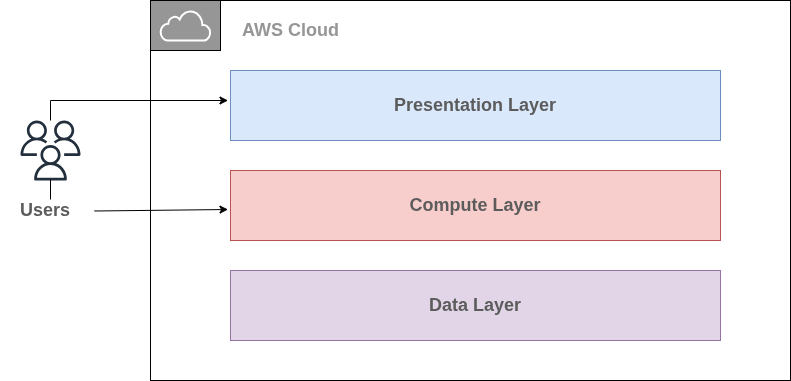

The diagram above was exported from draw.io. Its source (the exported page's mxGraphModel, read from the mxfile embedded in the PNG):
<mxGraphModel dx="1360" dy="793" grid="1" gridSize="10" guides="1" tooltips="1" connect="1" arrows="1" fold="1" page="1" pageScale="1" pageWidth="850" pageHeight="1100" math="0" shadow="0">
  <root>
    <mxCell id="0" />
    <mxCell id="1" parent="0" />
    <mxCell id="n-qKBdGsGPR6IzFpJ68l-1" value="" style="rounded=0;whiteSpace=wrap;html=1;" parent="1" vertex="1">
      <mxGeometry x="170" y="250" width="640" height="380" as="geometry" />
    </mxCell>
    <mxCell id="n-qKBdGsGPR6IzFpJ68l-2" value="&lt;b&gt;&lt;font style=&quot;color: light-dark(rgb(92, 92, 92), rgb(237, 237, 237)); font-size: 18px;&quot;&gt;Presentation Layer&lt;/font&gt;&lt;/b&gt;" style="rounded=0;whiteSpace=wrap;html=1;fillColor=#dae8fc;strokeColor=#6c8ebf;" parent="1" vertex="1">
      <mxGeometry x="250" y="320" width="490" height="70" as="geometry" />
    </mxCell>
    <mxCell id="n-qKBdGsGPR6IzFpJ68l-3" value="&lt;b&gt;&lt;font style=&quot;color: rgb(92, 92, 92); font-size: 18px;&quot;&gt;Compute Layer&lt;/font&gt;&lt;/b&gt;" style="rounded=0;whiteSpace=wrap;html=1;fillColor=#f8cecc;strokeColor=#b85450;" parent="1" vertex="1">
      <mxGeometry x="250" y="420" width="490" height="70" as="geometry" />
    </mxCell>
    <mxCell id="n-qKBdGsGPR6IzFpJ68l-4" value="&lt;b&gt;&lt;font style=&quot;color: rgb(92, 92, 92); font-size: 18px;&quot;&gt;Data Layer&lt;/font&gt;&lt;/b&gt;" style="rounded=0;whiteSpace=wrap;html=1;fillColor=#e1d5e7;strokeColor=#9673a6;" parent="1" vertex="1">
      <mxGeometry x="250" y="520" width="490" height="70" as="geometry" />
    </mxCell>
    <mxCell id="n-qKBdGsGPR6IzFpJ68l-7" value="" style="rounded=0;whiteSpace=wrap;html=1;fillColor=#969696;" parent="1" vertex="1">
      <mxGeometry x="170" y="250" width="70" height="50" as="geometry" />
    </mxCell>
    <mxCell id="n-qKBdGsGPR6IzFpJ68l-9" value="&lt;font style=&quot;color: light-dark(rgb(150, 150, 150), rgb(237, 237, 237)); font-size: 18px;&quot;&gt;&lt;b style=&quot;&quot;&gt;AWS Cloud&lt;/b&gt;&lt;/font&gt;" style="text;html=1;align=center;verticalAlign=middle;resizable=0;points=[];autosize=1;strokeColor=none;fillColor=none;" parent="1" vertex="1">
      <mxGeometry x="250" y="260" width="120" height="40" as="geometry" />
    </mxCell>
    <mxCell id="n-qKBdGsGPR6IzFpJ68l-11" value="" style="html=1;verticalLabelPosition=bottom;align=center;labelBackgroundColor=#ffffff;verticalAlign=top;strokeWidth=2;strokeColor=light-dark(#ffffff, #32a0ff);shadow=0;dashed=0;shape=mxgraph.ios7.icons.cloud;fillColor=#969696;" parent="1" vertex="1">
      <mxGeometry x="180" y="260" width="50" height="30" as="geometry" />
    </mxCell>
    <mxCell id="n-qKBdGsGPR6IzFpJ68l-12" value="" style="sketch=0;outlineConnect=0;fontColor=#232F3E;gradientColor=none;fillColor=#232F3D;strokeColor=none;dashed=0;verticalLabelPosition=bottom;verticalAlign=top;align=center;html=1;fontSize=12;fontStyle=0;aspect=fixed;pointerEvents=1;shape=mxgraph.aws4.users;" parent="1" vertex="1">
      <mxGeometry x="40" y="370" width="60" height="60" as="geometry" />
    </mxCell>
    <mxCell id="n-qKBdGsGPR6IzFpJ68l-20" value="" style="endArrow=classic;html=1;rounded=0;" parent="1" edge="1">
      <mxGeometry width="50" height="50" relative="1" as="geometry">
        <mxPoint x="114" y="460.49579831932783" as="sourcePoint" />
        <mxPoint x="247.5" y="459" as="targetPoint" />
      </mxGeometry>
    </mxCell>
    <mxCell id="n-qKBdGsGPR6IzFpJ68l-21" value="" style="endArrow=classic;html=1;rounded=0;" parent="1" edge="1">
      <mxGeometry width="50" height="50" relative="1" as="geometry">
        <mxPoint x="70" y="350" as="sourcePoint" />
        <mxPoint x="247.5" y="350" as="targetPoint" />
      </mxGeometry>
    </mxCell>
    <mxCell id="n-qKBdGsGPR6IzFpJ68l-22" value="" style="endArrow=none;html=1;rounded=0;" parent="1" source="n-qKBdGsGPR6IzFpJ68l-12" edge="1">
      <mxGeometry width="50" height="50" relative="1" as="geometry">
        <mxPoint x="20" y="400" as="sourcePoint" />
        <mxPoint x="70" y="350" as="targetPoint" />
      </mxGeometry>
    </mxCell>
    <mxCell id="n-qKBdGsGPR6IzFpJ68l-23" value="&lt;span style=&quot;color: rgb(92, 92, 92); font-size: 18px; font-weight: 700; text-wrap-mode: nowrap;&quot;&gt;Users&lt;/span&gt;" style="whiteSpace=wrap;html=1;strokeColor=none;" parent="1" vertex="1">
      <mxGeometry x="20" y="450" width="90" height="20" as="geometry" />
    </mxCell>
    <mxCell id="n-qKBdGsGPR6IzFpJ68l-24" value="" style="endArrow=none;html=1;rounded=0;" parent="1" edge="1">
      <mxGeometry width="50" height="50" relative="1" as="geometry">
        <mxPoint x="70" y="449" as="sourcePoint" />
        <mxPoint x="70" y="429" as="targetPoint" />
      </mxGeometry>
    </mxCell>
  </root>
</mxGraphModel>